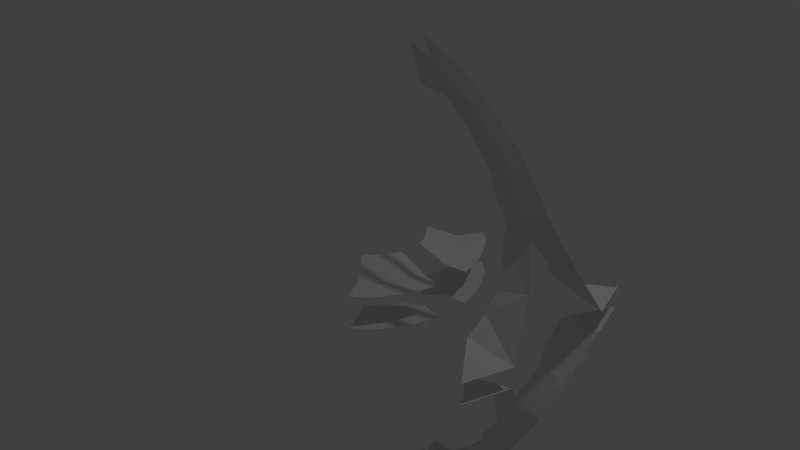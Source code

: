 # Source: ds9_work1.blend  (saved by Blender 2.72.0; exported with 4.5.12 LTS)
import bpy
from mathutils import Matrix  # noqa: F401  (used for matrix-valued properties, if any)

bpy.ops.wm.read_factory_settings(use_empty=True)
scene = bpy.context.scene
scene.name = 'Scene'

# ---- collections
col_collection_1 = bpy.data.collections.new('Collection 1'); scene.collection.children.link(col_collection_1)

# ---- materials (node trees are filled in below, after node groups)
mat_material = bpy.data.materials.new('Material')
mat_material.alpha_threshold = 0.0
mat_material.use_transparent_shadow = False
mat_material.roughness = 0.5
mat_material.line_color = (0.0, 0.0, 0.0, 1.0)

# ---- material node trees

# ---- world
world_world = bpy.data.worlds.new('World'); scene.world = world_world
world_world.color = (0.05088, 0.05088, 0.05088)
world_world.use_sun_shadow = False
world_world.sun_shadow_jitter_overblur = 0.0
world_world.cycles.sampling_method = 'MANUAL'
world_world.cycles.sample_map_resolution = 256

# ---- cameras
cam_camera = bpy.data.cameras.new('Camera')
cam_camera.clip_end = 100.0
cam_camera.lens = 35.0
cam_camera.sensor_width = 32.0
cam_camera.sensor_height = 18.0
cam_camera.ortho_scale = 7.314
cam_camera.dof.focus_distance = 0.0
cam_camera.dof.aperture_fstop = 128.0

# ---- lights
light_lamp = bpy.data.lights.new('Lamp', 'POINT')
light_lamp.transmission_factor = 0.0
light_lamp.cutoff_distance = 30.0
light_lamp.energy = 100.0
light_lamp.shadow_buffer_clip_start = 1.001
light_lamp.shadow_soft_size = 0.1
light_lamp.shadow_maximum_resolution = 0.006
light_lamp.use_absolute_resolution = True
light_lamp.cycles.use_multiple_importance_sampling = False

# ---- meshes
me_cube = bpy.data.meshes.new('Cube')
me_cube.from_pydata([(0.7966, 0.7266, 0.214), (0.6774, 0.837, 0.214), (1.401, 0.2246, 0.214), (1.305, 0.5425, 0.214), (1.197, 0.746, 0.214), (1.102, 0.8986, 0.214), (0.9936, 1.032, 0.214), (0.8452, 1.133, 0.214), (0.9026, 0.5808, 0.214), (1.009, 0.4175, 0.214), (1.07, 0.2938, 0.214), (1.105, 0.1746, 0.214), (0.6924, 0.1481, 0.3585), (0.4168, 0.5487, 0.3585), (0.5732, 0.377, 0.3585), (0.6498, 0.2574, 0.3585), (0.6744, 0.193, 0.3585), (2.275, 0.3129, 0.1298), (2.641, 0.4806, 0.1298), (2.963, 0.75, 0.1298), (2.779, 1.33, 0.1298), (2.819, 0.3931, 0.7552), (2.646, 0.188, 1.235), (2.234, 0.1099, 1.966), (1.671, 0.1099, 2.493), (1.318, 0.1099, 2.731), (0.798, 0.1099, 2.96), (0.8269, 0.1099, 2.888), (0.9352, 0.1099, 2.616), (1.007, 0.1099, 2.493), (1.339, 0.1099, 2.464), (1.686, 0.1099, 2.168), (2.032, 0.1099, 1.757), (2.025, 0.1099, 1.663), (2.285, 0.1396, 1.266), (2.263, 0.1618, 1.136), (2.444, 0.404, 0.6598), (2.408, 0.4601, 0.5804), (2.4, 0.5659, 0.4288), (2.38, 0.8162, 0.2417), (3.348, 0.75, 0.02586)], [(2, 17), (17, 18), (18, 19), (19, 40)], [(26, 25, 27), (27, 25, 28), (29, 28, 25), (30, 29, 25), (24, 31, 30, 25), (23, 32, 31, 24), (32, 23, 33), (22, 34, 33, 23), (34, 22, 35), (21, 36, 35, 22), (39, 19, 20), (19, 39, 38, 21), (38, 37, 21), (36, 21, 37), (13, 1, 0, 14), (8, 15, 14, 0), (9, 16, 15, 8), (9, 10, 16), (11, 16, 12), (10, 16, 11), (11, 2, 3, 10), (10, 9, 4, 3), (9, 8, 5, 4), (8, 0, 6, 5), (7, 6, 0, 1)])
me_cube.materials.append(mat_material)
me_cube.use_remesh_preserve_volume = False
me_cube.use_remesh_preserve_attributes = False
me_cube.use_mirror_vertex_groups = False
me_cube.update()

# ---- objects
ob_cube = bpy.data.objects.new('Cube', me_cube)
ob_lamp = bpy.data.objects.new('Lamp', light_lamp)
ob_camera = bpy.data.objects.new('Camera', cam_camera)

# ---- transforms, parenting, visibility, modifiers, constraints
ob_cube.location = (0.0, 0.0, 0.0)
ob_cube.lock_rotations_4d = False
ob_cube.empty_display_type = 'ARROWS'
ob_cube.lineart.crease_threshold = 0.0
_m = ob_cube.modifiers.new('Mirror', 'MIRROR')
_m.use_axis = (False, True, True)
ob_lamp.location = (4.076, 1.005, 5.904)
ob_lamp.rotation_euler = (0.6503, 0.05522, 1.866)
ob_lamp.lock_rotations_4d = False
ob_lamp.empty_display_type = 'ARROWS'
ob_lamp.color = (0.0, 0.0, 0.0, 0.0)
ob_lamp.lineart.crease_threshold = 0.0
ob_camera.location = (7.481, -6.508, 5.344)
ob_camera.rotation_euler = (1.109, 0.01082, 0.8149)
ob_camera.lock_rotations_4d = False
ob_camera.empty_display_type = 'ARROWS'
ob_camera.color = (0.0, 0.0, 0.0, 0.0)
ob_camera.display_type = 'WIRE'
ob_camera.lineart.crease_threshold = 0.0

# ---- collection membership
col_collection_1.objects.link(ob_cube)
col_collection_1.objects.link(ob_lamp)
col_collection_1.objects.link(ob_camera)

# ---- scene / render settings (as saved in the file)
scene.camera = ob_camera
scene.frame_start = 1; scene.frame_end = 250; scene.frame_set(1)
scene.render.engine = 'BLENDER_EEVEE_NEXT'
scene.render.resolution_percentage = 50
scene.render.dither_intensity = 0.0
scene.cycles.use_denoising = False
scene.cycles.samples = 10
scene.cycles.sampling_pattern = 'TABULATED_SOBOL'
scene.cycles.light_sampling_threshold = 0.0
scene.cycles.use_adaptive_sampling = False
scene.cycles.use_light_tree = False
scene.cycles.blur_glossy = 0.0
scene.cycles.pixel_filter_type = 'GAUSSIAN'
scene.cycles.sample_clamp_indirect = 0.0
scene.view_settings.view_transform = 'Standard'
bpy.context.view_layer.update()

